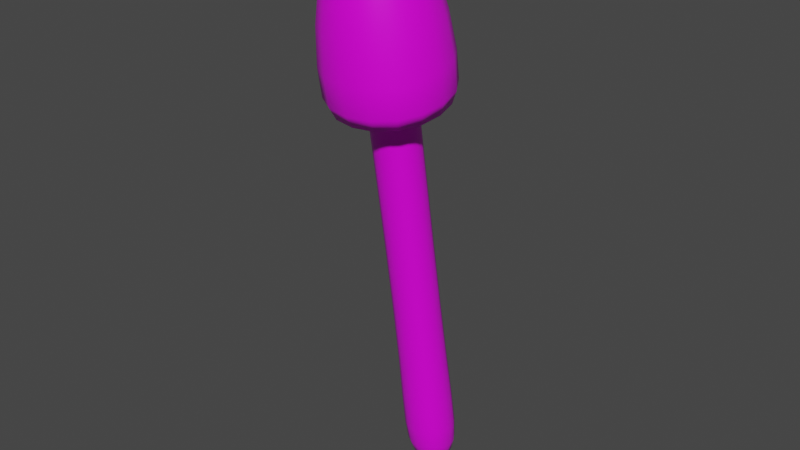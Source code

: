 # Source: MushBallShrink.blend  (saved by Blender 3.1.7; exported with 4.5.12 LTS)
import bpy
from mathutils import Matrix  # noqa: F401  (used for matrix-valued properties, if any)

bpy.ops.wm.read_factory_settings(use_empty=True)
scene = bpy.context.scene
scene.name = 'Scene'

# ---- collections
col_collection = bpy.data.collections.new('Collection'); scene.collection.children.link(col_collection)

# ---- images (referenced by path relative to the original .blend; pixels are not part of the script)
import os
ASSET_DIR = os.environ.get("B2B_ASSET_DIR", "")  # directory of the original .blend (textures are referenced by path, not embedded)
HERE = os.path.dirname(os.path.abspath(__file__))  # packed textures are extracted next to this script under _unpacked/

def load_image(name, relpath, width, height, colorspace="sRGB"):
    """Load a texture the original file referenced (path relative to the .blend, or extracted next to this script)."""
    p = next((c for c in (os.path.join(HERE, relpath), os.path.join(ASSET_DIR, relpath)) if relpath and os.path.exists(c)), "")
    if p:
        img = bpy.data.images.load(p, check_existing=True)
        img.name = name
    else:  # same state as the original file: an image datablock whose file is absent (Cycles renders it pink)
        img = bpy.data.images.new(name, width, height)
        img.source = "FILE"
        img.filepath = "//" + (relpath or name)
    img.colorspace_settings.name = colorspace
    return img
img_untitled = load_image('Untitled', '', 1024, 1024, 'sRGB')

# ---- materials (node trees are filled in below, after node groups)
mat_material = bpy.data.materials.new('Material')
mat_material.alpha_threshold = 0.0
mat_material.use_transparent_shadow = False
mat_material.line_color = (0.0, 0.0, 0.0, 1.0)

# ---- node groups
ng_auto_smooth = bpy.data.node_groups.new('Auto Smooth', 'GeometryNodeTree')
_s = ng_auto_smooth.interface.new_socket(name='Geometry', in_out='OUTPUT', socket_type='NodeSocketGeometry')
_s = ng_auto_smooth.interface.new_socket(name='Geometry', in_out='INPUT', socket_type='NodeSocketGeometry')
_s = ng_auto_smooth.interface.new_socket(name='Angle', in_out='INPUT', socket_type='NodeSocketFloat')
_s.subtype = 'ANGLE'
_s.min_value = 0.0
_s.max_value = 3.142
ng_auto_smooth.is_modifier = True
_N = ng_auto_smooth.nodes; _L = ng_auto_smooth.links
n0 = _N.new('NodeGroupOutput'); n0.name = 'Group Output'; n0.location = (480, -100)
n1 = _N.new('NodeGroupInput'); n1.name = 'Group Input'; n1.location = (-420, -300)
n2 = _N.new('NodeGroupInput'); n2.name = 'Group Input.001'; n2.location = (-60, -100)
n3 = _N.new('GeometryNodeSetShadeSmooth'); n3.name = 'Set Shade Smooth'; n3.location = (120, -100)
n3.domain = 'EDGE'
n4 = _N.new('GeometryNodeSetShadeSmooth'); n4.name = 'Set Shade Smooth.001'; n4.location = (300, -100)
n5 = _N.new('GeometryNodeInputMeshEdgeAngle'); n5.name = 'Edge Angle'; n5.location = (-420, -220)
n6 = _N.new('GeometryNodeInputEdgeSmooth'); n6.name = 'Is Edge Smooth'; n6.location = (-60, -160)
n7 = _N.new('GeometryNodeInputShadeSmooth'); n7.name = 'Is Face Smooth'; n7.location = (-240, -340)
n8 = _N.new('FunctionNodeBooleanMath'); n8.name = 'Boolean Math'; n8.location = (-60, -220)
n9 = _N.new('FunctionNodeCompare'); n9.name = 'Compare'; n9.location = (-240, -180)
n9.operation = 'LESS_EQUAL'
_L.new(n5.outputs[0], n9.inputs[0])
_L.new(n4.outputs[0], n0.inputs[0])
_L.new(n1.outputs[1], n9.inputs[1])
_L.new(n9.outputs[0], n8.inputs[0])
_L.new(n7.outputs[0], n8.inputs[1])
_L.new(n2.outputs[0], n3.inputs[0])
_L.new(n6.outputs[0], n3.inputs[1])
_L.new(n3.outputs[0], n4.inputs[0])
_L.new(n8.outputs[0], n3.inputs[2])
n0.is_active_output = True

# ---- material node trees
mat_material.use_nodes = True; mat_material.node_tree.nodes.clear()
_N = mat_material.node_tree.nodes; _L = mat_material.node_tree.links
n0 = _N.new('ShaderNodeOutputMaterial'); n0.name = 'Material Output'; n0.location = (300, 300)
n1 = _N.new('ShaderNodeBsdfPrincipled'); n1.name = 'Principled BSDF'; n1.location = (10, 300)
n1.distribution = 'GGX'
n1.subsurface_method = 'RANDOM_WALK_SKIN'
n1.inputs[2].default_value = 0.4
n1.inputs[3].default_value = 1.45
n1.inputs[27].default_value = (0.0, 0.0, 0.0, 1.0)
n1.inputs[28].default_value = 1.0
n2 = _N.new('ShaderNodeTexImage'); n2.name = 'Image Texture'; n2.location = (-280, 280)
n2.image = img_untitled
_L.new(n1.outputs[0], n0.inputs[0])
_L.new(n2.outputs[0], n1.inputs[0])
n0.is_active_output = True

# ---- world
world_world = bpy.data.worlds.new('World'); scene.world = world_world
world_world.use_nodes = True; world_world.node_tree.nodes.clear()
_N = world_world.node_tree.nodes; _L = world_world.node_tree.links
n0 = _N.new('ShaderNodeOutputWorld'); n0.name = 'World Output'; n0.location = (300, 300)
n1 = _N.new('ShaderNodeBackground'); n1.name = 'Background'; n1.location = (10, 300)
n1.inputs[0].default_value = (0.05088, 0.05088, 0.05088, 1.0)
_L.new(n1.outputs[0], n0.inputs[0])
n0.is_active_output = True
world_world.color = (0.05088, 0.05088, 0.05088)
world_world.use_sun_shadow = False
world_world.sun_shadow_jitter_overblur = 0.0

# ---- meshes
me_cube = bpy.data.meshes.new('Cube')
me_cube.from_pydata([(0.0656, 0.1225, -0.1893), (0.09226, 0.1872, -0.4638), (0.0656, -0.00874, -0.1893), (0.09226, 0.002727, -0.4638), (-0.0656, 0.1225, -0.1893), (-0.09226, 0.1872, -0.4638), (-0.0656, -0.00874, -0.1893), (-0.09226, 0.002727, -0.4638), (0.0656, -0.1665, 0.7751), (-0.0656, -0.1665, 0.7751), (0.0656, -0.03699, 0.7961), (-0.0656, -0.03699, 0.7961), (0.2066, -0.2768, 0.5743), (-0.2066, -0.2768, 0.5743), (0.2066, 0.1311, 0.6403), (-0.2066, 0.1311, 0.6403), (0.1284, -0.3013, 1.215), (-0.1284, -0.3013, 1.215), (0.1284, -0.04781, 1.256), (-0.1284, -0.04781, 1.256)], [], [(0, 4, 11, 10), (3, 2, 6, 7), (7, 6, 4, 5), (5, 1, 3, 7), (1, 0, 2, 3), (5, 4, 0, 1), (11, 9, 13, 15), (6, 2, 8, 9), (4, 6, 9, 11), (2, 0, 10, 8), (14, 15, 19, 18), (9, 8, 12, 13), (10, 11, 15, 14), (8, 10, 14, 12), (18, 19, 17, 16), (12, 14, 18, 16), (15, 13, 17, 19), (13, 12, 16, 17)])
me_cube.polygons.foreach_set('use_smooth', [True] * 18)
_k = set([(8, 9), (8, 10), (9, 11), (10, 11)])
me_cube.attributes.new('sharp_edge', 'BOOLEAN', 'EDGE').data.foreach_set('value', [ (min(e.vertices), max(e.vertices)) in _k for e in me_cube.edges])
_k = {(8, 9): 1.0, (8, 10): 1.0, (9, 11): 1.0, (10, 11): 1.0}
me_cube.attributes.new('crease_edge', 'FLOAT', 'EDGE').data.foreach_set('value', [_k.get((min(e.vertices), max(e.vertices)), 0.0) for e in me_cube.edges])
_uv = me_cube.uv_layers.new(name='UVMap')
_uv.uv.foreach_set('vector', [0.89, 0.76, 0.89, 0.6349, 0.9779, 0.6349, 0.9779, 0.76, 0.7991, 0.796, 0.89, 0.8214, 0.89, 0.9464, 0.7991, 0.9718, 0.7991, 0.4231, 0.89, 0.4485, 0.89, 0.5735, 0.7991, 0.599, 0.8065, 0.3926, 0.8065, 0.2167, 0.9824, 0.2167, 0.9824, 0.3926, 0.7685, 0.9913, 0.6776, 0.9658, 0.6776, 0.8408, 0.7685, 0.8154, 0.7991, 0.6095, 0.89, 0.6349, 0.89, 0.76, 0.7991, 0.7854, 0.00528, 0.6692, 0.00528, 0.5441, 0.1514, 0.4097, 0.1514, 0.8036, 0.89, 0.9464, 0.89, 0.8214, 0.9779, 0.8214, 0.9779, 0.9464, 0.89, 0.5735, 0.89, 0.4485, 0.9779, 0.4485, 0.9779, 0.5735, 0.6776, 0.8408, 0.6776, 0.9658, 0.5897, 0.9658, 0.5897, 0.8408, 0.1514, 0.3992, 0.1514, 0.00528, 0.367, 0.0798, 0.367, 0.3246, 0.7393, 0.1397, 0.7393, 0.2647, 0.5932, 0.3992, 0.5932, 0.00528, 0.00528, 0.2647, 0.00528, 0.1397, 0.1514, 0.00528, 0.1514, 0.3992, 0.7393, 0.5441, 0.7393, 0.6692, 0.5932, 0.8036, 0.5932, 0.4097, 0.2698, 0.7746, 0.484, 0.7746, 0.484, 0.9888, 0.2698, 0.9888, 0.5932, 0.4097, 0.5932, 0.8036, 0.3776, 0.7291, 0.3776, 0.4842, 0.1514, 0.8036, 0.1514, 0.4097, 0.367, 0.4842, 0.367, 0.7291, 0.5932, 0.00528, 0.5932, 0.3992, 0.3776, 0.3246, 0.3776, 0.0798])
me_cube.materials.append(mat_material)
me_cube.use_remesh_preserve_volume = False
me_cube.use_remesh_preserve_attributes = False
me_cube.use_mirror_vertex_groups = False
me_cube.update()

# ---- objects
ob_cube = bpy.data.objects.new('Cube', me_cube)

# ---- transforms, parenting, visibility, modifiers, constraints
ob_cube.location = (0.0, 0.0, 0.0)
ob_cube.lock_rotations_4d = False
ob_cube.empty_display_type = 'ARROWS'
ob_cube.lineart.crease_threshold = 0.0
_m = ob_cube.modifiers.new('Subdivision', 'SUBSURF')
_m.levels = 2
_m = ob_cube.modifiers.new('Auto Smooth', 'NODES')
_m.node_group = ng_auto_smooth
_gi = [s.identifier for s in ng_auto_smooth.interface.items_tree if s.item_type == 'SOCKET' and s.in_out == 'INPUT']
_m[_gi[1]] = 2.501  # Angle

# ---- collection membership
col_collection.objects.link(ob_cube)

# ---- scene / render settings (as saved in the file)
scene.frame_start = 1; scene.frame_end = 250; scene.frame_set(1)
scene.render.engine = 'BLENDER_EEVEE_NEXT'
scene.cycles.sampling_pattern = 'TABULATED_SOBOL'
scene.cycles.use_light_tree = False
scene.view_settings.view_transform = 'Filmic'
bpy.context.view_layer.update()

# ---- added for rendering (the .blend has no active camera and no usable light): camera, sun
cam_auto = bpy.data.cameras.new('AutoCamera')
cam_auto.lens = 50.0
cam_auto.sensor_width = 36.0
cam_auto.clip_end = 1000.0
ob_auto_camera = bpy.data.objects.new('AutoCamera', cam_auto)
scene.collection.objects.link(ob_auto_camera)
ob_auto_camera.location = (1.58026, -1.95721, 1.63592)
ob_auto_camera.rotation_euler = (1.09748, -7.21219e-08, 0.694738)
scene.camera = ob_auto_camera
light_auto_sun = bpy.data.lights.new('AutoSun', 'SUN')
light_auto_sun.energy = 3.0
light_auto_sun.angle = 0.0523599
ob_auto_sun = bpy.data.objects.new('AutoSun', light_auto_sun)
scene.collection.objects.link(ob_auto_sun)
ob_auto_sun.rotation_euler = (0.872665, 0.174533, 0.523599)
bpy.context.view_layer.update()
